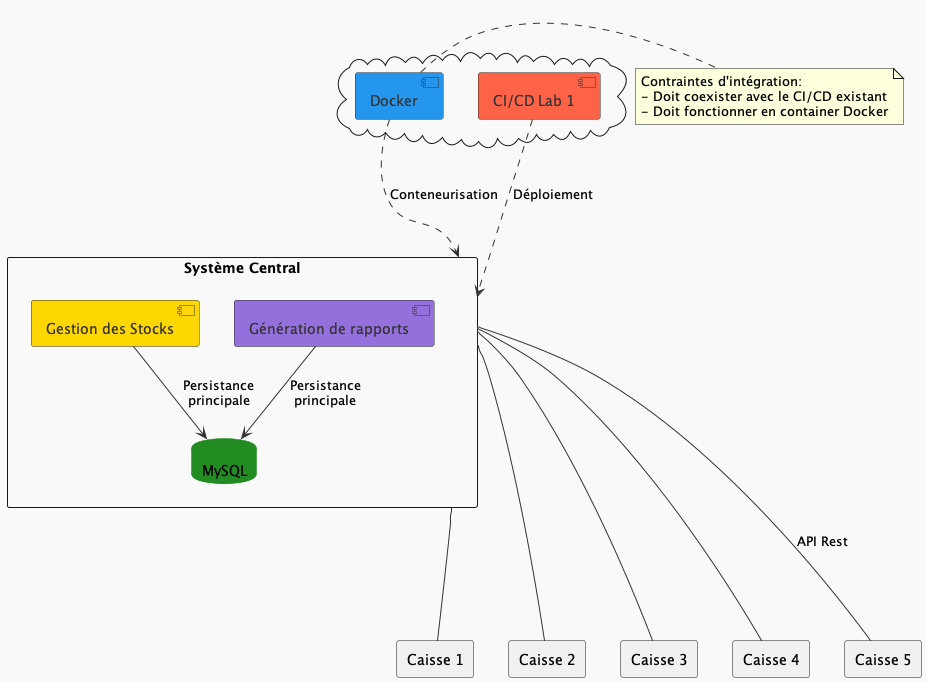

The diagram above was rendered by PlantUML. Its source (embedded in the PNG):
@startuml ContexteTechnique

skinparam {
    BackgroundColor #F9F9F9
    ArrowColor #333333
    ComponentBorderColor #333333
    ComponentFontColor #333333
    DatabaseBorderColor #228B22
    QueueBorderColor #FF8C00
    InterfaceBorderColor #1E90FF
}

rectangle "Système Central" as sc {
    component "Gestion des Stocks" as stocks #FFD700
    component "Génération de rapports" as rapports #9370DB
    database "MySQL" as db #228B22
}

cloud {
    component "CI/CD Lab 1" as cicd #FF6347
    component "Docker" as docker #2496ED
}

rectangle "Caisse 1" as c1
rectangle "Caisse 2" as c2
rectangle "Caisse 3" as c3
rectangle "Caisse 4" as c4
rectangle "Caisse 5" as c5

stocks --> db : "Persistance\nprincipale"
rapports --> db : "Persistance\nprincipale"

cicd ...> sc : "Déploiement"
docker ...> sc : "Conteneurisation"


sc ---- c1
sc ---- c2
sc ---- c3
sc ---- c4
sc ---- c5 : "API Rest"

note right of docker
    Contraintes d'intégration:
    - Doit coexister avec le CI/CD existant
    - Doit fonctionner en container Docker
end note

@enduml